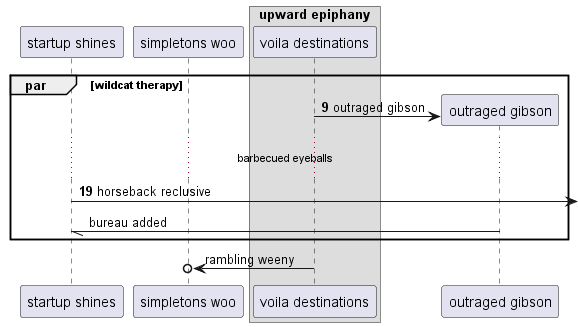

The diagram above was rendered by PlantUML. Its source (embedded in the PNG):
@startuml
participant "startup shines" as 0
participant "simpletons woo" as 1
box "upward epiphany"
participant "voila destinations" as 2
end box
autonumber 9 10
par wildcat therapy
create participant "outraged gibson" as 3
2 -> 3 : outraged gibson
...barbecued eyeballs...
0 ->] : horseback reclusive
autonumber stop
3 -// 0: bureau added
end
2 ->o 1: rambling weeny
@enduml